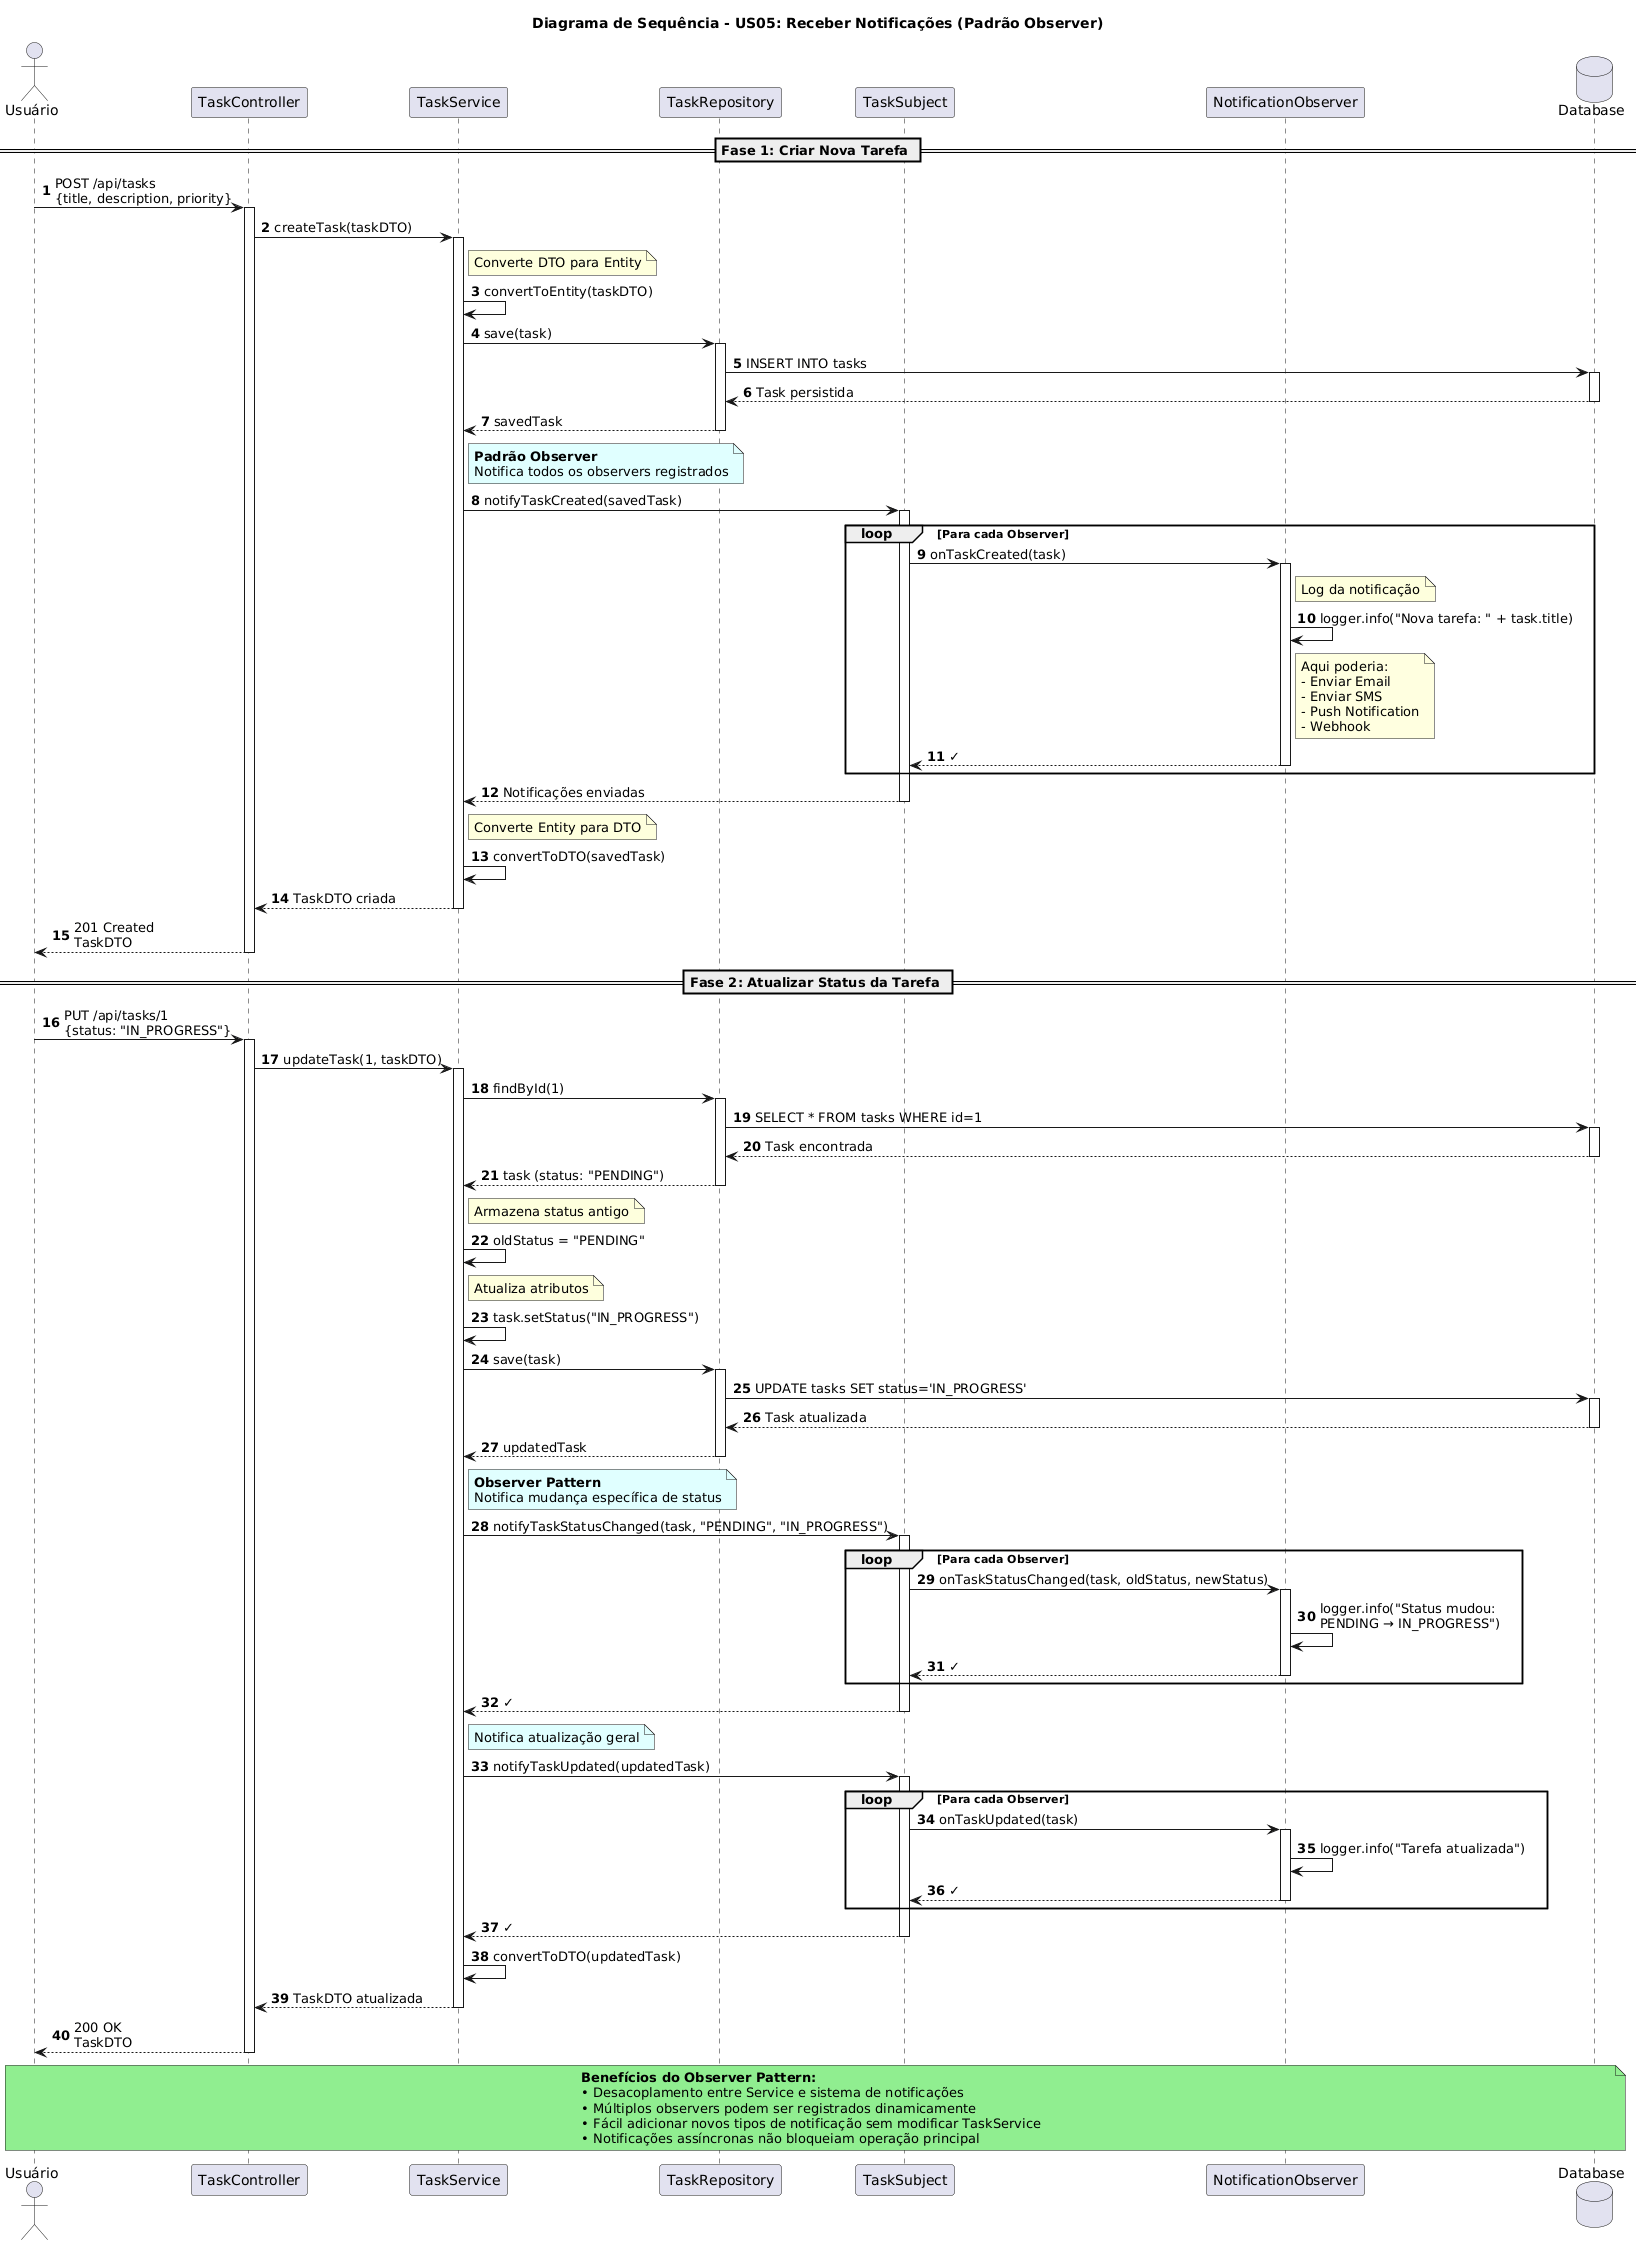

The diagram above was rendered by PlantUML. Its source (embedded in the PNG):
@startuml
title Diagrama de Sequência - US05: Receber Notificações (Padrão Observer)

actor "Usuário" as User
participant "TaskController" as TC
participant "TaskService" as TS
participant "TaskRepository" as TR
participant "TaskSubject" as TSub
participant "NotificationObserver" as NO
database "Database" as DB

autonumber

== Fase 1: Criar Nova Tarefa ==

User -> TC: POST /api/tasks\n{title, description, priority}
activate TC

TC -> TS: createTask(taskDTO)
activate TS

note right of TS: Converte DTO para Entity
TS -> TS: convertToEntity(taskDTO)

TS -> TR: save(task)
activate TR

TR -> DB: INSERT INTO tasks
activate DB
DB --> TR: Task persistida
deactivate DB

TR --> TS: savedTask
deactivate TR

note right of TS #LightCyan: **Padrão Observer**\nNotifica todos os observers registrados

TS -> TSub: notifyTaskCreated(savedTask)
activate TSub

loop Para cada Observer
    TSub -> NO: onTaskCreated(task)
    activate NO
    
    note right of NO: Log da notificação
    NO -> NO: logger.info("Nova tarefa: " + task.title)
    
    note right of NO #LightYellow: Aqui poderia:\n- Enviar Email\n- Enviar SMS\n- Push Notification\n- Webhook
    
    NO --> TSub: ✓
    deactivate NO
end

TSub --> TS: Notificações enviadas
deactivate TSub

note right of TS: Converte Entity para DTO
TS -> TS: convertToDTO(savedTask)

TS --> TC: TaskDTO criada
deactivate TS

TC --> User: 201 Created\nTaskDTO
deactivate TC

== Fase 2: Atualizar Status da Tarefa ==

User -> TC: PUT /api/tasks/1\n{status: "IN_PROGRESS"}
activate TC

TC -> TS: updateTask(1, taskDTO)
activate TS

TS -> TR: findById(1)
activate TR

TR -> DB: SELECT * FROM tasks WHERE id=1
activate DB
DB --> TR: Task encontrada
deactivate DB

TR --> TS: task (status: "PENDING")
deactivate TR

note right of TS: Armazena status antigo
TS -> TS: oldStatus = "PENDING"

note right of TS: Atualiza atributos
TS -> TS: task.setStatus("IN_PROGRESS")

TS -> TR: save(task)
activate TR

TR -> DB: UPDATE tasks SET status='IN_PROGRESS'
activate DB
DB --> TR: Task atualizada
deactivate DB

TR --> TS: updatedTask
deactivate TR

note right of TS #LightCyan: **Observer Pattern**\nNotifica mudança específica de status

TS -> TSub: notifyTaskStatusChanged(task, "PENDING", "IN_PROGRESS")
activate TSub

loop Para cada Observer
    TSub -> NO: onTaskStatusChanged(task, oldStatus, newStatus)
    activate NO
    
    NO -> NO: logger.info("Status mudou:\nPENDING → IN_PROGRESS")
    
    NO --> TSub: ✓
    deactivate NO
end

TSub --> TS: ✓
deactivate TSub

note right of TS #LightCyan: Notifica atualização geral

TS -> TSub: notifyTaskUpdated(updatedTask)
activate TSub

loop Para cada Observer
    TSub -> NO: onTaskUpdated(task)
    activate NO
    
    NO -> NO: logger.info("Tarefa atualizada")
    
    NO --> TSub: ✓
    deactivate NO
end

TSub --> TS: ✓
deactivate TSub

TS -> TS: convertToDTO(updatedTask)

TS --> TC: TaskDTO atualizada
deactivate TS

TC --> User: 200 OK\nTaskDTO
deactivate TC

note over User, DB #LightGreen
    **Benefícios do Observer Pattern:**
    • Desacoplamento entre Service e sistema de notificações
    • Múltiplos observers podem ser registrados dinamicamente
    • Fácil adicionar novos tipos de notificação sem modificar TaskService
    • Notificações assíncronas não bloqueiam operação principal
end note
@enduml